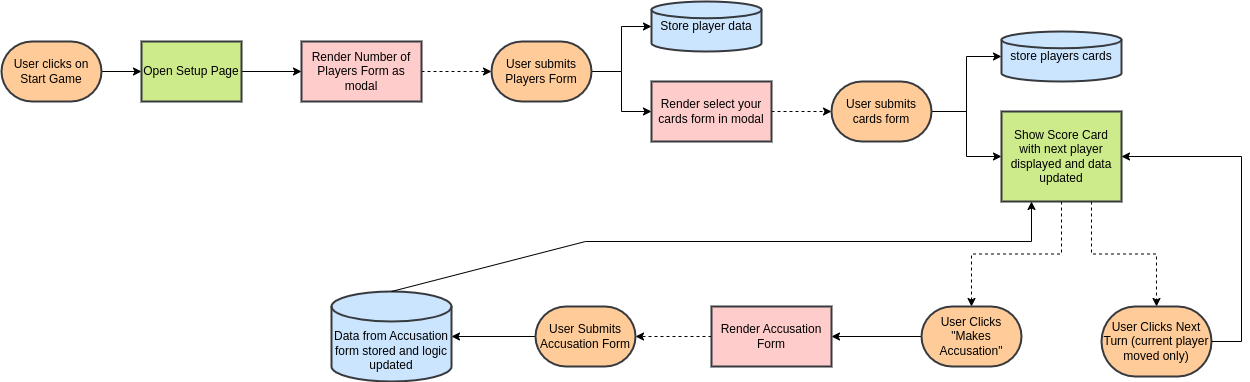

The diagram above was exported from draw.io. Its source (the exported page's mxGraphModel, read from the mxfile embedded in the PNG):
<mxGraphModel dx="2501" dy="758" grid="1" gridSize="10" guides="1" tooltips="1" connect="1" arrows="1" fold="1" page="1" pageScale="1" pageWidth="827" pageHeight="1169" math="0" shadow="0">
  <root>
    <mxCell id="WIyWlLk6GJQsqaUBKTNV-0" />
    <mxCell id="WIyWlLk6GJQsqaUBKTNV-1" parent="WIyWlLk6GJQsqaUBKTNV-0" />
    <mxCell id="o0RGykIGHqEXrYj7ZufE-30" value="" style="edgeStyle=orthogonalEdgeStyle;rounded=0;orthogonalLoop=1;jettySize=auto;html=1;" parent="WIyWlLk6GJQsqaUBKTNV-1" source="o0RGykIGHqEXrYj7ZufE-1" target="o0RGykIGHqEXrYj7ZufE-29" edge="1">
      <mxGeometry relative="1" as="geometry" />
    </mxCell>
    <mxCell id="o0RGykIGHqEXrYj7ZufE-1" value="User clicks on Start Game" style="strokeWidth=2;html=1;shape=mxgraph.flowchart.terminator;whiteSpace=wrap;fillColor=#ffcc99;strokeColor=#36393d;" parent="WIyWlLk6GJQsqaUBKTNV-1" vertex="1">
      <mxGeometry x="-160" y="110" width="100" height="60" as="geometry" />
    </mxCell>
    <mxCell id="o0RGykIGHqEXrYj7ZufE-11" value="" style="edgeStyle=orthogonalEdgeStyle;rounded=0;orthogonalLoop=1;jettySize=auto;html=1;dashed=1;" parent="WIyWlLk6GJQsqaUBKTNV-1" source="o0RGykIGHqEXrYj7ZufE-8" target="o0RGykIGHqEXrYj7ZufE-10" edge="1">
      <mxGeometry relative="1" as="geometry" />
    </mxCell>
    <mxCell id="o0RGykIGHqEXrYj7ZufE-8" value="Render Number of Players Form as modal" style="whiteSpace=wrap;html=1;fillColor=#ffcccc;strokeColor=#36393d;strokeWidth=2;" parent="WIyWlLk6GJQsqaUBKTNV-1" vertex="1">
      <mxGeometry x="140" y="110" width="120" height="60" as="geometry" />
    </mxCell>
    <mxCell id="o0RGykIGHqEXrYj7ZufE-13" value="" style="edgeStyle=orthogonalEdgeStyle;rounded=0;orthogonalLoop=1;jettySize=auto;html=1;" parent="WIyWlLk6GJQsqaUBKTNV-1" source="o0RGykIGHqEXrYj7ZufE-10" target="o0RGykIGHqEXrYj7ZufE-12" edge="1">
      <mxGeometry relative="1" as="geometry" />
    </mxCell>
    <mxCell id="o0RGykIGHqEXrYj7ZufE-15" value="" style="edgeStyle=orthogonalEdgeStyle;rounded=0;orthogonalLoop=1;jettySize=auto;html=1;" parent="WIyWlLk6GJQsqaUBKTNV-1" source="o0RGykIGHqEXrYj7ZufE-10" target="o0RGykIGHqEXrYj7ZufE-14" edge="1">
      <mxGeometry relative="1" as="geometry" />
    </mxCell>
    <mxCell id="o0RGykIGHqEXrYj7ZufE-10" value="User submits Players Form" style="strokeWidth=2;html=1;shape=mxgraph.flowchart.terminator;whiteSpace=wrap;fillColor=#ffcc99;strokeColor=#36393d;" parent="WIyWlLk6GJQsqaUBKTNV-1" vertex="1">
      <mxGeometry x="330" y="110" width="100" height="60" as="geometry" />
    </mxCell>
    <mxCell id="o0RGykIGHqEXrYj7ZufE-17" value="" style="edgeStyle=orthogonalEdgeStyle;rounded=0;orthogonalLoop=1;jettySize=auto;html=1;dashed=1;" parent="WIyWlLk6GJQsqaUBKTNV-1" source="o0RGykIGHqEXrYj7ZufE-12" target="o0RGykIGHqEXrYj7ZufE-16" edge="1">
      <mxGeometry relative="1" as="geometry" />
    </mxCell>
    <mxCell id="o0RGykIGHqEXrYj7ZufE-12" value="Render select your cards form in modal" style="whiteSpace=wrap;html=1;fillColor=#ffcccc;strokeColor=#36393d;strokeWidth=2;" parent="WIyWlLk6GJQsqaUBKTNV-1" vertex="1">
      <mxGeometry x="490" y="150" width="120" height="60" as="geometry" />
    </mxCell>
    <mxCell id="o0RGykIGHqEXrYj7ZufE-14" value="Store player data" style="whiteSpace=wrap;html=1;fillColor=#cce5ff;strokeColor=#36393d;strokeWidth=2;shape=mxgraph.flowchart.database;" parent="WIyWlLk6GJQsqaUBKTNV-1" vertex="1">
      <mxGeometry x="490" y="70" width="110" height="50" as="geometry" />
    </mxCell>
    <mxCell id="o0RGykIGHqEXrYj7ZufE-19" value="" style="edgeStyle=orthogonalEdgeStyle;rounded=0;orthogonalLoop=1;jettySize=auto;html=1;" parent="WIyWlLk6GJQsqaUBKTNV-1" source="o0RGykIGHqEXrYj7ZufE-16" target="o0RGykIGHqEXrYj7ZufE-18" edge="1">
      <mxGeometry relative="1" as="geometry" />
    </mxCell>
    <mxCell id="o0RGykIGHqEXrYj7ZufE-21" value="" style="edgeStyle=orthogonalEdgeStyle;rounded=0;orthogonalLoop=1;jettySize=auto;html=1;" parent="WIyWlLk6GJQsqaUBKTNV-1" source="o0RGykIGHqEXrYj7ZufE-16" target="o0RGykIGHqEXrYj7ZufE-20" edge="1">
      <mxGeometry relative="1" as="geometry" />
    </mxCell>
    <mxCell id="o0RGykIGHqEXrYj7ZufE-16" value="User submits cards form" style="strokeWidth=2;html=1;shape=mxgraph.flowchart.terminator;whiteSpace=wrap;fillColor=#ffcc99;strokeColor=#36393d;" parent="WIyWlLk6GJQsqaUBKTNV-1" vertex="1">
      <mxGeometry x="670" y="150" width="100" height="60" as="geometry" />
    </mxCell>
    <mxCell id="o0RGykIGHqEXrYj7ZufE-35" value="" style="edgeStyle=orthogonalEdgeStyle;rounded=0;orthogonalLoop=1;jettySize=auto;html=1;dashed=1;" parent="WIyWlLk6GJQsqaUBKTNV-1" source="o0RGykIGHqEXrYj7ZufE-18" target="o0RGykIGHqEXrYj7ZufE-32" edge="1">
      <mxGeometry relative="1" as="geometry" />
    </mxCell>
    <mxCell id="o0RGykIGHqEXrYj7ZufE-37" value="" style="edgeStyle=orthogonalEdgeStyle;rounded=0;orthogonalLoop=1;jettySize=auto;html=1;dashed=1;exitX=0.75;exitY=1;exitDx=0;exitDy=0;" parent="WIyWlLk6GJQsqaUBKTNV-1" source="o0RGykIGHqEXrYj7ZufE-18" target="o0RGykIGHqEXrYj7ZufE-36" edge="1">
      <mxGeometry relative="1" as="geometry" />
    </mxCell>
    <mxCell id="o0RGykIGHqEXrYj7ZufE-18" value="Show Score Card with next player displayed and data updated" style="strokeWidth=2;html=1;shape=label;whiteSpace=wrap;fillColor=#cdeb8b;strokeColor=#36393d;rounded=0;" parent="WIyWlLk6GJQsqaUBKTNV-1" vertex="1">
      <mxGeometry x="840" y="180" width="120" height="90" as="geometry" />
    </mxCell>
    <mxCell id="o0RGykIGHqEXrYj7ZufE-20" value="store players cards" style="whiteSpace=wrap;html=1;fillColor=#cce5ff;strokeColor=#36393d;strokeWidth=2;shape=mxgraph.flowchart.database;" parent="WIyWlLk6GJQsqaUBKTNV-1" vertex="1">
      <mxGeometry x="840" y="100" width="120" height="50" as="geometry" />
    </mxCell>
    <mxCell id="o0RGykIGHqEXrYj7ZufE-31" value="" style="edgeStyle=orthogonalEdgeStyle;rounded=0;orthogonalLoop=1;jettySize=auto;html=1;" parent="WIyWlLk6GJQsqaUBKTNV-1" source="o0RGykIGHqEXrYj7ZufE-29" target="o0RGykIGHqEXrYj7ZufE-8" edge="1">
      <mxGeometry relative="1" as="geometry" />
    </mxCell>
    <mxCell id="o0RGykIGHqEXrYj7ZufE-29" value="Open Setup Page" style="strokeWidth=2;html=1;shape=label;whiteSpace=wrap;fillColor=#cdeb8b;strokeColor=#36393d;rounded=0;" parent="WIyWlLk6GJQsqaUBKTNV-1" vertex="1">
      <mxGeometry x="-20" y="110" width="100" height="60" as="geometry" />
    </mxCell>
    <mxCell id="o0RGykIGHqEXrYj7ZufE-40" value="" style="edgeStyle=orthogonalEdgeStyle;rounded=0;orthogonalLoop=1;jettySize=auto;html=1;" parent="WIyWlLk6GJQsqaUBKTNV-1" source="o0RGykIGHqEXrYj7ZufE-32" target="o0RGykIGHqEXrYj7ZufE-39" edge="1">
      <mxGeometry relative="1" as="geometry" />
    </mxCell>
    <mxCell id="o0RGykIGHqEXrYj7ZufE-32" value="User Clicks &quot;Makes Accusation&quot;" style="strokeWidth=2;html=1;shape=mxgraph.flowchart.terminator;whiteSpace=wrap;fillColor=#ffcc99;strokeColor=#36393d;" parent="WIyWlLk6GJQsqaUBKTNV-1" vertex="1">
      <mxGeometry x="760" y="375" width="100" height="60" as="geometry" />
    </mxCell>
    <mxCell id="o0RGykIGHqEXrYj7ZufE-36" value="User Clicks Next Turn (current player moved only)" style="strokeWidth=2;html=1;shape=mxgraph.flowchart.terminator;whiteSpace=wrap;fillColor=#ffcc99;strokeColor=#36393d;" parent="WIyWlLk6GJQsqaUBKTNV-1" vertex="1">
      <mxGeometry x="940" y="375" width="110" height="70" as="geometry" />
    </mxCell>
    <mxCell id="o0RGykIGHqEXrYj7ZufE-45" value="" style="edgeStyle=orthogonalEdgeStyle;rounded=0;orthogonalLoop=1;jettySize=auto;html=1;dashed=1;" parent="WIyWlLk6GJQsqaUBKTNV-1" source="o0RGykIGHqEXrYj7ZufE-39" target="o0RGykIGHqEXrYj7ZufE-44" edge="1">
      <mxGeometry relative="1" as="geometry" />
    </mxCell>
    <mxCell id="o0RGykIGHqEXrYj7ZufE-39" value="Render Accusation Form" style="whiteSpace=wrap;html=1;fillColor=#ffcccc;strokeColor=#36393d;strokeWidth=2;" parent="WIyWlLk6GJQsqaUBKTNV-1" vertex="1">
      <mxGeometry x="550" y="375" width="120" height="60" as="geometry" />
    </mxCell>
    <mxCell id="o0RGykIGHqEXrYj7ZufE-43" value="" style="endArrow=classic;html=1;rounded=0;exitX=1;exitY=0.5;exitDx=0;exitDy=0;exitPerimeter=0;" parent="WIyWlLk6GJQsqaUBKTNV-1" source="o0RGykIGHqEXrYj7ZufE-36" target="o0RGykIGHqEXrYj7ZufE-18" edge="1">
      <mxGeometry width="50" height="50" relative="1" as="geometry">
        <mxPoint x="1060" y="210" as="sourcePoint" />
        <mxPoint x="1110" y="160" as="targetPoint" />
        <Array as="points">
          <mxPoint x="1080" y="410" />
          <mxPoint x="1080" y="225" />
        </Array>
      </mxGeometry>
    </mxCell>
    <mxCell id="o0RGykIGHqEXrYj7ZufE-47" value="" style="edgeStyle=orthogonalEdgeStyle;rounded=0;orthogonalLoop=1;jettySize=auto;html=1;" parent="WIyWlLk6GJQsqaUBKTNV-1" source="o0RGykIGHqEXrYj7ZufE-44" target="o0RGykIGHqEXrYj7ZufE-46" edge="1">
      <mxGeometry relative="1" as="geometry" />
    </mxCell>
    <mxCell id="o0RGykIGHqEXrYj7ZufE-44" value="User Submits Accusation Form" style="strokeWidth=2;html=1;shape=mxgraph.flowchart.terminator;whiteSpace=wrap;fillColor=#ffcc99;strokeColor=#36393d;" parent="WIyWlLk6GJQsqaUBKTNV-1" vertex="1">
      <mxGeometry x="374" y="375" width="100" height="60" as="geometry" />
    </mxCell>
    <mxCell id="o0RGykIGHqEXrYj7ZufE-46" value="&lt;br&gt;&lt;br&gt;Data from Accusation form stored and logic updated" style="rounded=1;whiteSpace=wrap;html=1;fillColor=#cce5ff;strokeColor=#36393d;strokeWidth=2;shape=mxgraph.flowchart.database;" parent="WIyWlLk6GJQsqaUBKTNV-1" vertex="1">
      <mxGeometry x="170" y="360" width="120" height="90" as="geometry" />
    </mxCell>
    <mxCell id="o0RGykIGHqEXrYj7ZufE-48" value="" style="endArrow=classic;html=1;rounded=0;exitX=0.5;exitY=0;exitDx=0;exitDy=0;exitPerimeter=0;entryX=0.25;entryY=1;entryDx=0;entryDy=0;" parent="WIyWlLk6GJQsqaUBKTNV-1" source="o0RGykIGHqEXrYj7ZufE-46" target="o0RGykIGHqEXrYj7ZufE-18" edge="1">
      <mxGeometry width="50" height="50" relative="1" as="geometry">
        <mxPoint x="380" y="360" as="sourcePoint" />
        <mxPoint x="430" y="310" as="targetPoint" />
        <Array as="points">
          <mxPoint x="424" y="310" />
          <mxPoint x="870" y="310" />
        </Array>
      </mxGeometry>
    </mxCell>
  </root>
</mxGraphModel>